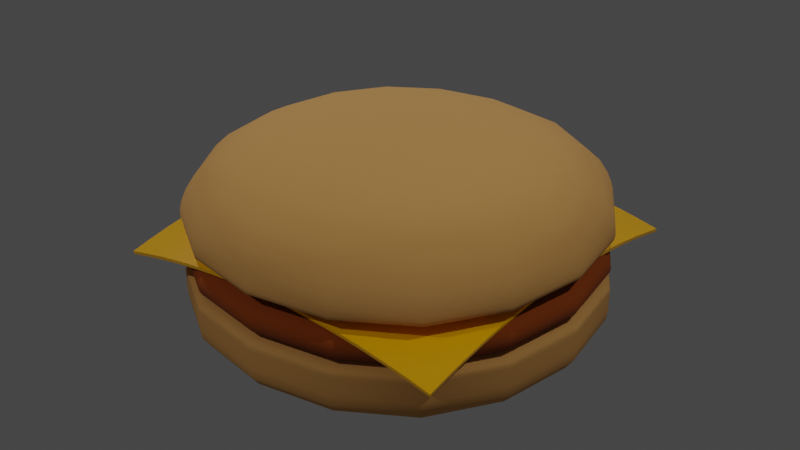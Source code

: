 # Source: hamburger.blend  (saved by Blender 3.6.11; exported with 4.5.12 LTS)
import bpy
from mathutils import Matrix  # noqa: F401  (used for matrix-valued properties, if any)

bpy.ops.wm.read_factory_settings(use_empty=True)
scene = bpy.context.scene
scene.name = 'Scene'

# ---- collections
col_collection = bpy.data.collections.new('Collection'); scene.collection.children.link(col_collection)

# ---- materials (node trees are filled in below, after node groups)
mat_bun = bpy.data.materials.new('bun')
mat_bun.alpha_threshold = 0.0
mat_bun.use_transparent_shadow = False
mat_bun.roughness = 0.5
mat_bun.line_color = (0.0, 0.0, 0.0, 1.0)
mat_meat = bpy.data.materials.new('meat')
mat_meat.use_transparent_shadow = False
mat_cheese = bpy.data.materials.new('cheese')
mat_cheese.use_transparent_shadow = False

# ---- node groups
ng_auto_smooth = bpy.data.node_groups.new('Auto Smooth', 'GeometryNodeTree')
_s = ng_auto_smooth.interface.new_socket(name='Geometry', in_out='OUTPUT', socket_type='NodeSocketGeometry')
_s = ng_auto_smooth.interface.new_socket(name='Geometry', in_out='INPUT', socket_type='NodeSocketGeometry')
_s = ng_auto_smooth.interface.new_socket(name='Angle', in_out='INPUT', socket_type='NodeSocketFloat')
_s.subtype = 'ANGLE'
_s.min_value = 0.0
_s.max_value = 3.142
ng_auto_smooth.is_modifier = True
_N = ng_auto_smooth.nodes; _L = ng_auto_smooth.links
n0 = _N.new('NodeGroupOutput'); n0.name = 'Group Output'; n0.location = (480, -100)
n1 = _N.new('NodeGroupInput'); n1.name = 'Group Input'; n1.location = (-420, -300)
n2 = _N.new('NodeGroupInput'); n2.name = 'Group Input.001'; n2.location = (-60, -100)
n3 = _N.new('GeometryNodeSetShadeSmooth'); n3.name = 'Set Shade Smooth'; n3.location = (120, -100)
n3.domain = 'EDGE'
n4 = _N.new('GeometryNodeSetShadeSmooth'); n4.name = 'Set Shade Smooth.001'; n4.location = (300, -100)
n5 = _N.new('GeometryNodeInputMeshEdgeAngle'); n5.name = 'Edge Angle'; n5.location = (-420, -220)
n6 = _N.new('GeometryNodeInputEdgeSmooth'); n6.name = 'Is Edge Smooth'; n6.location = (-60, -160)
n7 = _N.new('GeometryNodeInputShadeSmooth'); n7.name = 'Is Face Smooth'; n7.location = (-240, -340)
n8 = _N.new('FunctionNodeBooleanMath'); n8.name = 'Boolean Math'; n8.location = (-60, -220)
n9 = _N.new('FunctionNodeCompare'); n9.name = 'Compare'; n9.location = (-240, -180)
n9.operation = 'LESS_EQUAL'
_L.new(n5.outputs[0], n9.inputs[0])
_L.new(n4.outputs[0], n0.inputs[0])
_L.new(n1.outputs[1], n9.inputs[1])
_L.new(n9.outputs[0], n8.inputs[0])
_L.new(n7.outputs[0], n8.inputs[1])
_L.new(n2.outputs[0], n3.inputs[0])
_L.new(n6.outputs[0], n3.inputs[1])
_L.new(n3.outputs[0], n4.inputs[0])
_L.new(n8.outputs[0], n3.inputs[2])
n0.is_active_output = True

# ---- material node trees
mat_bun.use_nodes = True; mat_bun.node_tree.nodes.clear()
_N = mat_bun.node_tree.nodes; _L = mat_bun.node_tree.links
n0 = _N.new('ShaderNodeOutputMaterial'); n0.name = 'Material Output'; n0.location = (300, 300)
n1 = _N.new('ShaderNodeBsdfPrincipled'); n1.name = 'Principled BSDF'; n1.location = (10, 300)
n1.distribution = 'GGX'
n1.subsurface_method = 'RANDOM_WALK_SKIN'
n1.inputs[0].default_value = (0.6738, 0.3393, 0.09813, 1.0)
n1.inputs[2].default_value = 1.0
n1.inputs[3].default_value = 1.45
n1.inputs[27].default_value = (0.0, 0.0, 0.0, 1.0)
n1.inputs[28].default_value = 1.0
_L.new(n1.outputs[0], n0.inputs[0])
n0.is_active_output = True
mat_meat.use_nodes = True; mat_meat.node_tree.nodes.clear()
_N = mat_meat.node_tree.nodes; _L = mat_meat.node_tree.links
n0 = _N.new('ShaderNodeBsdfPrincipled'); n0.name = 'Principled BSDF'; n0.location = (10, 300)
n0.distribution = 'GGX'
n0.subsurface_method = 'RANDOM_WALK_SKIN'
n0.inputs[0].default_value = (0.2668, 0.05157, 0.0, 1.0)
n0.inputs[2].default_value = 1.0
n0.inputs[3].default_value = 1.45
n0.inputs[27].default_value = (0.0, 0.0, 0.0, 1.0)
n0.inputs[28].default_value = 1.0
n1 = _N.new('ShaderNodeOutputMaterial'); n1.name = 'Material Output'; n1.location = (300, 300)
_L.new(n0.outputs[0], n1.inputs[0])
n1.is_active_output = True
mat_cheese.use_nodes = True; mat_cheese.node_tree.nodes.clear()
_N = mat_cheese.node_tree.nodes; _L = mat_cheese.node_tree.links
n0 = _N.new('ShaderNodeBsdfPrincipled'); n0.name = 'Principled BSDF'; n0.location = (10, 300)
n0.distribution = 'GGX'
n0.subsurface_method = 'RANDOM_WALK_SKIN'
n0.inputs[0].default_value = (1.0, 0.4824, 0.0, 1.0)
n0.inputs[2].default_value = 0.2593
n0.inputs[3].default_value = 1.45
n0.inputs[27].default_value = (0.0, 0.0, 0.0, 1.0)
n0.inputs[28].default_value = 1.0
n1 = _N.new('ShaderNodeOutputMaterial'); n1.name = 'Material Output'; n1.location = (300, 300)
_L.new(n0.outputs[0], n1.inputs[0])
n1.is_active_output = True

# ---- world
world_world = bpy.data.worlds.new('World'); scene.world = world_world
world_world.use_nodes = True; world_world.node_tree.nodes.clear()
_N = world_world.node_tree.nodes; _L = world_world.node_tree.links
n0 = _N.new('ShaderNodeOutputWorld'); n0.name = 'World Output'; n0.location = (300, 300)
n1 = _N.new('ShaderNodeBackground'); n1.name = 'Background'; n1.location = (10, 300)
n1.inputs[0].default_value = (0.05088, 0.05088, 0.05088, 1.0)
_L.new(n1.outputs[0], n0.inputs[0])
n0.is_active_output = True
world_world.color = (0.05088, 0.05088, 0.05088)
world_world.use_sun_shadow = False
world_world.sun_shadow_jitter_overblur = 0.0

# ---- lights
light_point_004 = bpy.data.lights.new('Point.004', 'POINT')
light_point_004.transmission_factor = 0.0
light_point_004.energy = 2000.0
light_point_004.shadow_maximum_resolution = 0.006
light_point_004.use_absolute_resolution = True
light_point_005 = bpy.data.lights.new('Point.005', 'POINT')
light_point_005.transmission_factor = 0.0
light_point_005.energy = 2000.0
light_point_005.shadow_maximum_resolution = 0.006
light_point_005.use_absolute_resolution = True
light_point_006 = bpy.data.lights.new('Point.006', 'POINT')
light_point_006.transmission_factor = 0.0
light_point_006.energy = 2000.0
light_point_006.shadow_maximum_resolution = 0.006
light_point_006.use_absolute_resolution = True
light_point_007 = bpy.data.lights.new('Point.007', 'POINT')
light_point_007.transmission_factor = 0.0
light_point_007.energy = 2000.0
light_point_007.shadow_maximum_resolution = 0.006
light_point_007.use_absolute_resolution = True

# ---- meshes
me_cube_006 = bpy.data.meshes.new('Cube.006')
me_cube_006.from_pydata([(-5.0, -5.0, 0.1084), (-5.0, -5.0, 1.91), (-5.0, 5.0, 0.1084), (-5.0, 5.0, 1.91), (5.0, -5.0, 0.1084), (5.0, -5.0, 1.91), (5.0, 5.0, 0.1084), (5.0, 5.0, 1.91), (-5.0, -5.0, 1.749), (-5.0, 5.0, 1.749), (5.0, 5.0, 1.749), (5.0, -5.0, 1.749), (-5.0, 5.0, 1.358), (5.0, 5.0, 1.358), (5.0, -5.0, 1.358), (-5.0, -5.0, 1.358)], [], [(8, 1, 3, 9), (9, 3, 7, 10), (10, 7, 5, 11), (11, 5, 1, 8), (2, 6, 4, 0), (7, 3, 1, 5), (14, 11, 8, 15), (13, 10, 11, 14), (12, 9, 10, 13), (15, 8, 9, 12), (0, 15, 12, 2), (2, 12, 13, 6), (6, 13, 14, 4), (4, 14, 15, 0)])
me_cube_006.polygons.foreach_set('use_smooth', [True] * 14)
_uv = me_cube_006.uv_layers.new(name='UVMap')
_uv.uv.foreach_set('vector', [0.5769, 0.0, 0.625, 0.0, 0.625, 0.25, 0.5769, 0.25, 0.5769, 0.25, 0.625, 0.25, 0.625, 0.5, 0.5769, 0.5, 0.5769, 0.5, 0.625, 0.5, 0.625, 0.75, 0.5769, 0.75, 0.5769, 0.75, 0.625, 0.75, 0.625, 1.0, 0.5769, 1.0, 0.125, 0.5, 0.375, 0.5, 0.375, 0.75, 0.125, 0.75, 0.625, 0.5, 0.875, 0.5, 0.875, 0.75, 0.625, 0.75, 0.5288, 0.75, 0.5769, 0.75, 0.5769, 1.0, 0.5288, 1.0, 0.5288, 0.5, 0.5769, 0.5, 0.5769, 0.75, 0.5288, 0.75, 0.5288, 0.25, 0.5769, 0.25, 0.5769, 0.5, 0.5288, 0.5, 0.5288, 0.0, 0.5769, 0.0, 0.5769, 0.25, 0.5288, 0.25, 0.375, 0.0, 0.5288, 0.0, 0.5288, 0.25, 0.375, 0.25, 0.375, 0.25, 0.5288, 0.25, 0.5288, 0.5, 0.375, 0.5, 0.375, 0.5, 0.5288, 0.5, 0.5288, 0.75, 0.375, 0.75, 0.375, 0.75, 0.5288, 0.75, 0.5288, 1.0, 0.375, 1.0])
me_cube_006.materials.append(mat_bun)
me_cube_006.update()
me_cube_008 = bpy.data.meshes.new('Cube.008')
me_cube_008.from_pydata([(-3.824, -3.824, -0.5019), (-5.0, -5.0, 1.91), (-3.824, 3.824, -0.5019), (-5.0, 5.0, 1.91), (3.824, -3.824, -0.5019), (5.0, -5.0, 1.91), (3.824, 3.824, -0.5019), (5.0, 5.0, 1.91), (-5.0, -5.0, 1.574), (-5.0, 5.0, 1.574), (5.0, 5.0, 1.574), (5.0, -5.0, 1.574), (-5.0, 5.0, 1.034), (5.0, 5.0, 1.034), (5.0, -5.0, 1.034), (-5.0, -5.0, 1.034)], [], [(8, 1, 3, 9), (9, 3, 7, 10), (10, 7, 5, 11), (11, 5, 1, 8), (2, 6, 4, 0), (7, 3, 1, 5), (14, 11, 8, 15), (13, 10, 11, 14), (12, 9, 10, 13), (15, 8, 9, 12), (0, 15, 12, 2), (2, 12, 13, 6), (6, 13, 14, 4), (4, 14, 15, 0)])
me_cube_008.polygons.foreach_set('use_smooth', [True] * 14)
_uv = me_cube_008.uv_layers.new(name='UVMap')
_uv.uv.foreach_set('vector', [0.5769, 0.0, 0.625, 0.0, 0.625, 0.25, 0.5769, 0.25, 0.5769, 0.25, 0.625, 0.25, 0.625, 0.5, 0.5769, 0.5, 0.5769, 0.5, 0.625, 0.5, 0.625, 0.75, 0.5769, 0.75, 0.5769, 0.75, 0.625, 0.75, 0.625, 1.0, 0.5769, 1.0, 0.125, 0.5, 0.375, 0.5, 0.375, 0.75, 0.125, 0.75, 0.625, 0.5, 0.875, 0.5, 0.875, 0.75, 0.625, 0.75, 0.5288, 0.75, 0.5769, 0.75, 0.5769, 1.0, 0.5288, 1.0, 0.5288, 0.5, 0.5769, 0.5, 0.5769, 0.75, 0.5288, 0.75, 0.5288, 0.25, 0.5769, 0.25, 0.5769, 0.5, 0.5288, 0.5, 0.5288, 0.0, 0.5769, 0.0, 0.5769, 0.25, 0.5288, 0.25, 0.375, 0.0, 0.5288, 0.0, 0.5288, 0.25, 0.375, 0.25, 0.375, 0.25, 0.5288, 0.25, 0.5288, 0.5, 0.375, 0.5, 0.375, 0.5, 0.5288, 0.5, 0.5288, 0.75, 0.375, 0.75, 0.375, 0.75, 0.5288, 0.75, 0.5288, 1.0, 0.375, 1.0])
me_cube_008.materials.append(mat_bun)
me_cube_008.update()
me_cube_010 = bpy.data.meshes.new('Cube.010')
me_cube_010.from_pydata([(-4.381, -4.381, 0.447), (-4.381, -4.381, 1.47), (-4.381, 4.381, 0.447), (-4.381, 4.381, 1.47), (4.381, -4.381, 0.447), (4.381, -4.381, 1.47), (4.381, 4.381, 0.447), (4.381, 4.381, 1.47), (-5.0, -5.0, 1.228), (-5.0, 5.0, 1.228), (5.0, 5.0, 1.228), (5.0, -5.0, 1.228), (-5.0, 5.0, 0.8232), (5.0, 5.0, 0.8232), (5.0, -5.0, 0.8232), (-5.0, -5.0, 0.8232)], [], [(8, 1, 3, 9), (9, 3, 7, 10), (10, 7, 5, 11), (11, 5, 1, 8), (2, 6, 4, 0), (7, 3, 1, 5), (14, 11, 8, 15), (13, 10, 11, 14), (12, 9, 10, 13), (15, 8, 9, 12), (0, 15, 12, 2), (2, 12, 13, 6), (6, 13, 14, 4), (4, 14, 15, 0)])
me_cube_010.polygons.foreach_set('use_smooth', [True] * 14)
_uv = me_cube_010.uv_layers.new(name='UVMap')
_uv.uv.foreach_set('vector', [0.5769, 0.0, 0.625, 0.0, 0.625, 0.25, 0.5769, 0.25, 0.5769, 0.25, 0.625, 0.25, 0.625, 0.5, 0.5769, 0.5, 0.5769, 0.5, 0.625, 0.5, 0.625, 0.75, 0.5769, 0.75, 0.5769, 0.75, 0.625, 0.75, 0.625, 1.0, 0.5769, 1.0, 0.125, 0.5, 0.375, 0.5, 0.375, 0.75, 0.125, 0.75, 0.625, 0.5, 0.875, 0.5, 0.875, 0.75, 0.625, 0.75, 0.5288, 0.75, 0.5769, 0.75, 0.5769, 1.0, 0.5288, 1.0, 0.5288, 0.5, 0.5769, 0.5, 0.5769, 0.75, 0.5288, 0.75, 0.5288, 0.25, 0.5769, 0.25, 0.5769, 0.5, 0.5288, 0.5, 0.5288, 0.0, 0.5769, 0.0, 0.5769, 0.25, 0.5288, 0.25, 0.375, 0.0, 0.5288, 0.0, 0.5288, 0.25, 0.375, 0.25, 0.375, 0.25, 0.5288, 0.25, 0.5288, 0.5, 0.375, 0.5, 0.375, 0.5, 0.5288, 0.5, 0.5288, 0.75, 0.375, 0.75, 0.375, 0.75, 0.5288, 0.75, 0.5288, 1.0, 0.375, 1.0])
me_cube_010.materials.append(mat_meat)
me_cube_010.update()
me_plane = bpy.data.meshes.new('Plane')
me_plane.from_pydata([(-4.095, -4.095, -0.8121), (4.095, -4.095, -0.8121), (-4.095, 4.095, -0.8121), (4.095, 4.095, -0.8121), (-4.095, 3.583, -0.6977), (-4.095, 3.071, -0.5981), (-4.095, 2.559, -0.5136), (-4.095, 2.047, -0.4439), (-4.095, 1.536, -0.3892), (-4.095, 1.024, -0.3495), (-4.095, 0.5119, -0.3247), (-4.095, -1.192e-07, -0.3148), (-4.095, -0.5119, -0.3247), (-4.095, -1.024, -0.3495), (-4.095, -1.536, -0.3892), (-4.095, -2.047, -0.4439), (-4.095, -2.559, -0.5136), (-4.095, -3.071, -0.5981), (-4.095, -3.583, -0.6977), (-3.583, -4.095, -0.6977), (-3.071, -4.095, -0.5981), (-2.559, -4.095, -0.5136), (-2.047, -4.095, -0.4439), (-1.536, -4.095, -0.3892), (-1.024, -4.095, -0.3495), (-0.5119, -4.095, -0.3247), (1.192e-07, -4.095, -0.3148), (0.5119, -4.095, -0.3247), (1.024, -4.095, -0.3495), (1.536, -4.095, -0.3892), (2.047, -4.095, -0.4439), (2.559, -4.095, -0.5136), (3.071, -4.095, -0.5981), (3.583, -4.095, -0.6977), (4.095, -3.583, -0.6977), (4.095, -3.071, -0.5981), (4.095, -2.559, -0.5136), (4.095, -2.047, -0.4439), (4.095, -1.536, -0.3892), (4.095, -1.024, -0.3495), (4.095, -0.5119, -0.3247), (4.095, 1.192e-07, -0.3148), (4.095, 0.5119, -0.3247), (4.095, 1.024, -0.3495), (4.095, 1.536, -0.3892), (4.095, 2.047, -0.4439), (4.095, 2.559, -0.5136), (4.095, 3.071, -0.5981), (4.095, 3.583, -0.6977), (3.583, 4.095, -0.6977), (3.071, 4.095, -0.5981), (2.559, 4.095, -0.5136), (2.047, 4.095, -0.4439), (1.536, 4.095, -0.3892), (1.024, 4.095, -0.3495), (0.5119, 4.095, -0.3247), (-1.192e-07, 4.095, -0.3148), (-0.5119, 4.095, -0.3247), (-1.024, 4.095, -0.3495), (-1.536, 4.095, -0.3892), (-2.047, 4.095, -0.4439), (-2.559, 4.095, -0.5136), (-3.071, 4.095, -0.5981), (-3.583, 4.095, -0.6977), (-3.583, -3.583, -0.5815), (-3.583, -3.071, -0.5041), (-3.583, -2.559, -0.4286), (-3.583, -2.047, -0.3639), (-3.583, -1.536, -0.3122), (-3.583, -1.024, -0.2744), (-3.583, -0.5119, -0.2511), (-3.583, 1.192e-07, -0.2423), (-3.583, 0.5119, -0.2511), (-3.583, 1.024, -0.2744), (-3.583, 1.536, -0.3122), (-3.583, 2.047, -0.3639), (-3.583, 2.559, -0.4286), (-3.583, 3.071, -0.5041), (-3.583, 3.583, -0.5815), (-3.071, -3.583, -0.5041), (-3.071, -3.071, -0.3907), (-3.071, -2.559, -0.3336), (-3.071, -2.047, -0.2805), (-3.071, -1.536, -0.2366), (-3.071, -1.024, -0.2043), (-3.071, -0.5119, -0.185), (-3.071, 1.192e-07, -0.1793), (-3.071, 0.5119, -0.185), (-3.071, 1.024, -0.2043), (-3.071, 1.536, -0.2366), (-3.071, 2.047, -0.2805), (-3.071, 2.559, -0.3336), (-3.071, 3.071, -0.3907), (-3.071, 3.583, -0.5041), (-2.559, -3.583, -0.4286), (-2.559, -3.071, -0.3336), (-2.559, -2.559, -0.2396), (-2.559, -2.047, -0.1998), (-2.559, -1.536, -0.166), (-2.559, -1.024, -0.1413), (-2.559, -0.5119, -0.128), (-2.559, 1.192e-07, -0.1258), (-2.559, 0.5119, -0.128), (-2.559, 1.024, -0.1413), (-2.559, 1.536, -0.166), (-2.559, 2.047, -0.1998), (-2.559, 2.559, -0.2396), (-2.559, 3.071, -0.3336), (-2.559, 3.583, -0.4286), (-2.047, -3.583, -0.3639), (-2.047, -3.071, -0.2805), (-2.047, -2.559, -0.1998), (-2.047, -2.047, -0.1279), (-2.047, -1.536, -0.1044), (-2.047, -1.024, -0.08831), (-2.047, -0.5119, -0.08183), (-2.047, 1.192e-07, -0.08177), (-2.047, 0.5119, -0.08183), (-2.047, 1.024, -0.08831), (-2.047, 1.536, -0.1044), (-2.047, 2.047, -0.1279), (-2.047, 2.559, -0.1998), (-2.047, 3.071, -0.2805), (-2.047, 3.583, -0.3639), (-1.536, -3.583, -0.3122), (-1.536, -3.071, -0.2366), (-1.536, -2.559, -0.166), (-1.536, -2.047, -0.1044), (-1.536, -1.536, -0.05575), (-1.536, -1.024, -0.04802), (-1.536, -0.5119, -0.04719), (-1.536, 1.192e-07, -0.04719), (-1.536, 0.5119, -0.04719), (-1.536, 1.024, -0.04802), (-1.536, 1.536, -0.05575), (-1.536, 2.047, -0.1044), (-1.536, 2.559, -0.166), (-1.536, 3.071, -0.2366), (-1.536, 3.583, -0.3122), (-1.024, -3.583, -0.2744), (-1.024, -3.071, -0.2043), (-1.024, -2.559, -0.1413), (-1.024, -2.047, -0.08831), (-1.024, -1.536, -0.04802), (-1.024, -1.024, -0.02205), (-1.024, -0.5119, -0.02205), (-1.024, 1.192e-07, -0.02205), (-1.024, 0.5119, -0.02205), (-1.024, 1.024, -0.02205), (-1.024, 1.536, -0.04802), (-1.024, 2.047, -0.08831), (-1.024, 2.559, -0.1413), (-1.024, 3.071, -0.2043), (-1.024, 3.583, -0.2744), (-0.5119, -3.583, -0.2511), (-0.5119, -3.071, -0.185), (-0.5119, -2.559, -0.128), (-0.5119, -2.047, -0.08183), (-0.5119, -1.536, -0.04719), (-0.5119, -1.024, -0.02205), (-0.5119, -0.5119, -0.006364), (-0.5119, 1.192e-07, -0.006364), (-0.5119, 0.5119, -0.006364), (-0.5119, 1.024, -0.02205), (-0.5119, 1.536, -0.04719), (-0.5119, 2.047, -0.08183), (-0.5119, 2.559, -0.128), (-0.5119, 3.071, -0.185), (-0.5119, 3.583, -0.2511), (1.043e-07, -3.583, -0.2423), (8.941e-08, -3.071, -0.1793), (7.451e-08, -2.559, -0.1258), (5.96e-08, -2.047, -0.08177), (4.47e-08, -1.536, -0.04719), (2.98e-08, -1.024, -0.02205), (1.49e-08, -0.5119, -0.006364), (0.0, 1.192e-07, -0.000122), (-1.49e-08, 0.5119, -0.006364), (-2.98e-08, 1.024, -0.02205), (-4.47e-08, 1.536, -0.04719), (-5.96e-08, 2.047, -0.08177), (-7.451e-08, 2.559, -0.1258), (-8.941e-08, 3.071, -0.1793), (-1.043e-07, 3.583, -0.2423), (0.5119, -3.583, -0.2511), (0.5119, -3.071, -0.185), (0.5119, -2.559, -0.128), (0.5119, -2.047, -0.08183), (0.5119, -1.536, -0.04719), (0.5119, -1.024, -0.02205), (0.5119, -0.5119, -0.006364), (0.5119, 1.192e-07, -0.006364), (0.5119, 0.5119, -0.006364), (0.5119, 1.024, -0.02205), (0.5119, 1.536, -0.04719), (0.5119, 2.047, -0.08183), (0.5119, 2.559, -0.128), (0.5119, 3.071, -0.185), (0.5119, 3.583, -0.2511), (1.024, -3.583, -0.2744), (1.024, -3.071, -0.2043), (1.024, -2.559, -0.1413), (1.024, -2.047, -0.08831), (1.024, -1.536, -0.04802), (1.024, -1.024, -0.02205), (1.024, -0.5119, -0.02205), (1.024, 1.192e-07, -0.02205), (1.024, 0.5119, -0.02205), (1.024, 1.024, -0.02205), (1.024, 1.536, -0.04802), (1.024, 2.047, -0.08831), (1.024, 2.559, -0.1413), (1.024, 3.071, -0.2043), (1.024, 3.583, -0.2744), (1.536, -3.583, -0.3122), (1.536, -3.071, -0.2366), (1.536, -2.559, -0.166), (1.536, -2.047, -0.1044), (1.536, -1.536, -0.05575), (1.536, -1.024, -0.04802), (1.536, -0.5119, -0.04719), (1.536, 1.192e-07, -0.04719), (1.536, 0.5119, -0.04719), (1.536, 1.024, -0.04802), (1.536, 1.536, -0.05575), (1.536, 2.047, -0.1044), (1.536, 2.559, -0.166), (1.536, 3.071, -0.2366), (1.536, 3.583, -0.3122), (2.047, -3.583, -0.3639), (2.047, -3.071, -0.2805), (2.047, -2.559, -0.1998), (2.047, -2.047, -0.1279), (2.047, -1.536, -0.1044), (2.047, -1.024, -0.08831), (2.047, -0.5119, -0.08183), (2.047, 1.192e-07, -0.08177), (2.047, 0.5119, -0.08183), (2.047, 1.024, -0.08831), (2.047, 1.536, -0.1044), (2.047, 2.047, -0.1279), (2.047, 2.559, -0.1998), (2.047, 3.071, -0.2805), (2.047, 3.583, -0.3639), (2.559, -3.583, -0.4286), (2.559, -3.071, -0.3336), (2.559, -2.559, -0.2396), (2.559, -2.047, -0.1998), (2.559, -1.536, -0.166), (2.559, -1.024, -0.1413), (2.559, -0.5119, -0.128), (2.559, 1.192e-07, -0.1258), (2.559, 0.5119, -0.128), (2.559, 1.024, -0.1413), (2.559, 1.536, -0.166), (2.559, 2.047, -0.1998), (2.559, 2.559, -0.2396), (2.559, 3.071, -0.3336), (2.559, 3.583, -0.4286), (3.071, -3.583, -0.5041), (3.071, -3.071, -0.3907), (3.071, -2.559, -0.3336), (3.071, -2.047, -0.2805), (3.071, -1.536, -0.2366), (3.071, -1.024, -0.2043), (3.071, -0.5119, -0.185), (3.071, 1.192e-07, -0.1793), (3.071, 0.5119, -0.185), (3.071, 1.024, -0.2043), (3.071, 1.536, -0.2366), (3.071, 2.047, -0.2805), (3.071, 2.559, -0.3336), (3.071, 3.071, -0.3907), (3.071, 3.583, -0.5041), (3.583, -3.583, -0.5815), (3.583, -3.071, -0.5041), (3.583, -2.559, -0.4286), (3.583, -2.047, -0.3639), (3.583, -1.536, -0.3122), (3.583, -1.024, -0.2744), (3.583, -0.5119, -0.2511), (3.583, 1.192e-07, -0.2423), (3.583, 0.5119, -0.2511), (3.583, 1.024, -0.2744), (3.583, 1.536, -0.3122), (3.583, 2.047, -0.3639), (3.583, 2.559, -0.4286), (3.583, 3.071, -0.5041), (3.583, 3.583, -0.5815)], [], [(288, 48, 3, 49), (4, 78, 63, 2), (78, 93, 62, 63), (93, 108, 61, 62), (108, 123, 60, 61), (123, 138, 59, 60), (138, 153, 58, 59), (153, 168, 57, 58), (168, 183, 56, 57), (183, 198, 55, 56), (198, 213, 54, 55), (213, 228, 53, 54), (228, 243, 52, 53), (243, 258, 51, 52), (258, 273, 50, 51), (273, 288, 49, 50), (0, 19, 64, 18), (18, 64, 65, 17), (17, 65, 66, 16), (16, 66, 67, 15), (15, 67, 68, 14), (14, 68, 69, 13), (13, 69, 70, 12), (12, 70, 71, 11), (11, 71, 72, 10), (10, 72, 73, 9), (9, 73, 74, 8), (8, 74, 75, 7), (7, 75, 76, 6), (6, 76, 77, 5), (5, 77, 78, 4), (19, 20, 79, 64), (64, 79, 80, 65), (65, 80, 81, 66), (66, 81, 82, 67), (67, 82, 83, 68), (68, 83, 84, 69), (69, 84, 85, 70), (70, 85, 86, 71), (71, 86, 87, 72), (72, 87, 88, 73), (73, 88, 89, 74), (74, 89, 90, 75), (75, 90, 91, 76), (76, 91, 92, 77), (77, 92, 93, 78), (20, 21, 94, 79), (79, 94, 95, 80), (80, 95, 96, 81), (81, 96, 97, 82), (82, 97, 98, 83), (83, 98, 99, 84), (84, 99, 100, 85), (85, 100, 101, 86), (86, 101, 102, 87), (87, 102, 103, 88), (88, 103, 104, 89), (89, 104, 105, 90), (90, 105, 106, 91), (91, 106, 107, 92), (92, 107, 108, 93), (21, 22, 109, 94), (94, 109, 110, 95), (95, 110, 111, 96), (96, 111, 112, 97), (97, 112, 113, 98), (98, 113, 114, 99), (99, 114, 115, 100), (100, 115, 116, 101), (101, 116, 117, 102), (102, 117, 118, 103), (103, 118, 119, 104), (104, 119, 120, 105), (105, 120, 121, 106), (106, 121, 122, 107), (107, 122, 123, 108), (22, 23, 124, 109), (109, 124, 125, 110), (110, 125, 126, 111), (111, 126, 127, 112), (112, 127, 128, 113), (113, 128, 129, 114), (114, 129, 130, 115), (115, 130, 131, 116), (116, 131, 132, 117), (117, 132, 133, 118), (118, 133, 134, 119), (119, 134, 135, 120), (120, 135, 136, 121), (121, 136, 137, 122), (122, 137, 138, 123), (23, 24, 139, 124), (124, 139, 140, 125), (125, 140, 141, 126), (126, 141, 142, 127), (127, 142, 143, 128), (128, 143, 144, 129), (129, 144, 145, 130), (130, 145, 146, 131), (131, 146, 147, 132), (132, 147, 148, 133), (133, 148, 149, 134), (134, 149, 150, 135), (135, 150, 151, 136), (136, 151, 152, 137), (137, 152, 153, 138), (24, 25, 154, 139), (139, 154, 155, 140), (140, 155, 156, 141), (141, 156, 157, 142), (142, 157, 158, 143), (143, 158, 159, 144), (144, 159, 160, 145), (145, 160, 161, 146), (146, 161, 162, 147), (147, 162, 163, 148), (148, 163, 164, 149), (149, 164, 165, 150), (150, 165, 166, 151), (151, 166, 167, 152), (152, 167, 168, 153), (25, 26, 169, 154), (154, 169, 170, 155), (155, 170, 171, 156), (156, 171, 172, 157), (157, 172, 173, 158), (158, 173, 174, 159), (159, 174, 175, 160), (160, 175, 176, 161), (161, 176, 177, 162), (162, 177, 178, 163), (163, 178, 179, 164), (164, 179, 180, 165), (165, 180, 181, 166), (166, 181, 182, 167), (167, 182, 183, 168), (26, 27, 184, 169), (169, 184, 185, 170), (170, 185, 186, 171), (171, 186, 187, 172), (172, 187, 188, 173), (173, 188, 189, 174), (174, 189, 190, 175), (175, 190, 191, 176), (176, 191, 192, 177), (177, 192, 193, 178), (178, 193, 194, 179), (179, 194, 195, 180), (180, 195, 196, 181), (181, 196, 197, 182), (182, 197, 198, 183), (27, 28, 199, 184), (184, 199, 200, 185), (185, 200, 201, 186), (186, 201, 202, 187), (187, 202, 203, 188), (188, 203, 204, 189), (189, 204, 205, 190), (190, 205, 206, 191), (191, 206, 207, 192), (192, 207, 208, 193), (193, 208, 209, 194), (194, 209, 210, 195), (195, 210, 211, 196), (196, 211, 212, 197), (197, 212, 213, 198), (28, 29, 214, 199), (199, 214, 215, 200), (200, 215, 216, 201), (201, 216, 217, 202), (202, 217, 218, 203), (203, 218, 219, 204), (204, 219, 220, 205), (205, 220, 221, 206), (206, 221, 222, 207), (207, 222, 223, 208), (208, 223, 224, 209), (209, 224, 225, 210), (210, 225, 226, 211), (211, 226, 227, 212), (212, 227, 228, 213), (29, 30, 229, 214), (214, 229, 230, 215), (215, 230, 231, 216), (216, 231, 232, 217), (217, 232, 233, 218), (218, 233, 234, 219), (219, 234, 235, 220), (220, 235, 236, 221), (221, 236, 237, 222), (222, 237, 238, 223), (223, 238, 239, 224), (224, 239, 240, 225), (225, 240, 241, 226), (226, 241, 242, 227), (227, 242, 243, 228), (30, 31, 244, 229), (229, 244, 245, 230), (230, 245, 246, 231), (231, 246, 247, 232), (232, 247, 248, 233), (233, 248, 249, 234), (234, 249, 250, 235), (235, 250, 251, 236), (236, 251, 252, 237), (237, 252, 253, 238), (238, 253, 254, 239), (239, 254, 255, 240), (240, 255, 256, 241), (241, 256, 257, 242), (242, 257, 258, 243), (31, 32, 259, 244), (244, 259, 260, 245), (245, 260, 261, 246), (246, 261, 262, 247), (247, 262, 263, 248), (248, 263, 264, 249), (249, 264, 265, 250), (250, 265, 266, 251), (251, 266, 267, 252), (252, 267, 268, 253), (253, 268, 269, 254), (254, 269, 270, 255), (255, 270, 271, 256), (256, 271, 272, 257), (257, 272, 273, 258), (32, 33, 274, 259), (259, 274, 275, 260), (260, 275, 276, 261), (261, 276, 277, 262), (262, 277, 278, 263), (263, 278, 279, 264), (264, 279, 280, 265), (265, 280, 281, 266), (266, 281, 282, 267), (267, 282, 283, 268), (268, 283, 284, 269), (269, 284, 285, 270), (270, 285, 286, 271), (271, 286, 287, 272), (272, 287, 288, 273), (33, 1, 34, 274), (274, 34, 35, 275), (275, 35, 36, 276), (276, 36, 37, 277), (277, 37, 38, 278), (278, 38, 39, 279), (279, 39, 40, 280), (280, 40, 41, 281), (281, 41, 42, 282), (282, 42, 43, 283), (283, 43, 44, 284), (284, 44, 45, 285), (285, 45, 46, 286), (286, 46, 47, 287), (287, 47, 48, 288)])
me_plane.polygons.foreach_set('use_smooth', [True] * 256)
_uv = me_plane.uv_layers.new(name='UVMap')
_uv.uv.foreach_set('vector', [0.9375, 0.9375, 1.0, 0.9375, 1.0, 1.0, 0.9375, 1.0, 0.0, 0.9375, 0.0625, 0.9375, 0.0625, 1.0, 0.0, 1.0, 0.0625, 0.9375, 0.125, 0.9375, 0.125, 1.0, 0.0625, 1.0, 0.125, 0.9375, 0.1875, 0.9375, 0.1875, 1.0, 0.125, 1.0, 0.1875, 0.9375, 0.25, 0.9375, 0.25, 1.0, 0.1875, 1.0, 0.25, 0.9375, 0.3125, 0.9375, 0.3125, 1.0, 0.25, 1.0, 0.3125, 0.9375, 0.375, 0.9375, 0.375, 1.0, 0.3125, 1.0, 0.375, 0.9375, 0.4375, 0.9375, 0.4375, 1.0, 0.375, 1.0, 0.4375, 0.9375, 0.5, 0.9375, 0.5, 1.0, 0.4375, 1.0, 0.5, 0.9375, 0.5625, 0.9375, 0.5625, 1.0, 0.5, 1.0, 0.5625, 0.9375, 0.625, 0.9375, 0.625, 1.0, 0.5625, 1.0, 0.625, 0.9375, 0.6875, 0.9375, 0.6875, 1.0, 0.625, 1.0, 0.6875, 0.9375, 0.75, 0.9375, 0.75, 1.0, 0.6875, 1.0, 0.75, 0.9375, 0.8125, 0.9375, 0.8125, 1.0, 0.75, 1.0, 0.8125, 0.9375, 0.875, 0.9375, 0.875, 1.0, 0.8125, 1.0, 0.875, 0.9375, 0.9375, 0.9375, 0.9375, 1.0, 0.875, 1.0, 0.0, 0.0, 0.0625, 0.0, 0.0625, 0.0625, 0.0, 0.0625, 0.0, 0.0625, 0.0625, 0.0625, 0.0625, 0.125, 0.0, 0.125, 0.0, 0.125, 0.0625, 0.125, 0.0625, 0.1875, 0.0, 0.1875, 0.0, 0.1875, 0.0625, 0.1875, 0.0625, 0.25, 0.0, 0.25, 0.0, 0.25, 0.0625, 0.25, 0.0625, 0.3125, 0.0, 0.3125, 0.0, 0.3125, 0.0625, 0.3125, 0.0625, 0.375, 0.0, 0.375, 0.0, 0.375, 0.0625, 0.375, 0.0625, 0.4375, 0.0, 0.4375, 0.0, 0.4375, 0.0625, 0.4375, 0.0625, 0.5, 0.0, 0.5, 0.0, 0.5, 0.0625, 0.5, 0.0625, 0.5625, 0.0, 0.5625, 0.0, 0.5625, 0.0625, 0.5625, 0.0625, 0.625, 0.0, 0.625, 0.0, 0.625, 0.0625, 0.625, 0.0625, 0.6875, 0.0, 0.6875, 0.0, 0.6875, 0.0625, 0.6875, 0.0625, 0.75, 0.0, 0.75, 0.0, 0.75, 0.0625, 0.75, 0.0625, 0.8125, 0.0, 0.8125, 0.0, 0.8125, 0.0625, 0.8125, 0.0625, 0.875, 0.0, 0.875, 0.0, 0.875, 0.0625, 0.875, 0.0625, 0.9375, 0.0, 0.9375, 0.0625, 0.0, 0.125, 0.0, 0.125, 0.0625, 0.0625, 0.0625, 0.0625, 0.0625, 0.125, 0.0625, 0.125, 0.125, 0.0625, 0.125, 0.0625, 0.125, 0.125, 0.125, 0.125, 0.1875, 0.0625, 0.1875, 0.0625, 0.1875, 0.125, 0.1875, 0.125, 0.25, 0.0625, 0.25, 0.0625, 0.25, 0.125, 0.25, 0.125, 0.3125, 0.0625, 0.3125, 0.0625, 0.3125, 0.125, 0.3125, 0.125, 0.375, 0.0625, 0.375, 0.0625, 0.375, 0.125, 0.375, 0.125, 0.4375, 0.0625, 0.4375, 0.0625, 0.4375, 0.125, 0.4375, 0.125, 0.5, 0.0625, 0.5, 0.0625, 0.5, 0.125, 0.5, 0.125, 0.5625, 0.0625, 0.5625, 0.0625, 0.5625, 0.125, 0.5625, 0.125, 0.625, 0.0625, 0.625, 0.0625, 0.625, 0.125, 0.625, 0.125, 0.6875, 0.0625, 0.6875, 0.0625, 0.6875, 0.125, 0.6875, 0.125, 0.75, 0.0625, 0.75, 0.0625, 0.75, 0.125, 0.75, 0.125, 0.8125, 0.0625, 0.8125, 0.0625, 0.8125, 0.125, 0.8125, 0.125, 0.875, 0.0625, 0.875, 0.0625, 0.875, 0.125, 0.875, 0.125, 0.9375, 0.0625, 0.9375, 0.125, 0.0, 0.1875, 0.0, 0.1875, 0.0625, 0.125, 0.0625, 0.125, 0.0625, 0.1875, 0.0625, 0.1875, 0.125, 0.125, 0.125, 0.125, 0.125, 0.1875, 0.125, 0.1875, 0.1875, 0.125, 0.1875, 0.125, 0.1875, 0.1875, 0.1875, 0.1875, 0.25, 0.125, 0.25, 0.125, 0.25, 0.1875, 0.25, 0.1875, 0.3125, 0.125, 0.3125, 0.125, 0.3125, 0.1875, 0.3125, 0.1875, 0.375, 0.125, 0.375, 0.125, 0.375, 0.1875, 0.375, 0.1875, 0.4375, 0.125, 0.4375, 0.125, 0.4375, 0.1875, 0.4375, 0.1875, 0.5, 0.125, 0.5, 0.125, 0.5, 0.1875, 0.5, 0.1875, 0.5625, 0.125, 0.5625, 0.125, 0.5625, 0.1875, 0.5625, 0.1875, 0.625, 0.125, 0.625, 0.125, 0.625, 0.1875, 0.625, 0.1875, 0.6875, 0.125, 0.6875, 0.125, 0.6875, 0.1875, 0.6875, 0.1875, 0.75, 0.125, 0.75, 0.125, 0.75, 0.1875, 0.75, 0.1875, 0.8125, 0.125, 0.8125, 0.125, 0.8125, 0.1875, 0.8125, 0.1875, 0.875, 0.125, 0.875, 0.125, 0.875, 0.1875, 0.875, 0.1875, 0.9375, 0.125, 0.9375, 0.1875, 0.0, 0.25, 0.0, 0.25, 0.0625, 0.1875, 0.0625, 0.1875, 0.0625, 0.25, 0.0625, 0.25, 0.125, 0.1875, 0.125, 0.1875, 0.125, 0.25, 0.125, 0.25, 0.1875, 0.1875, 0.1875, 0.1875, 0.1875, 0.25, 0.1875, 0.25, 0.25, 0.1875, 0.25, 0.1875, 0.25, 0.25, 0.25, 0.25, 0.3125, 0.1875, 0.3125, 0.1875, 0.3125, 0.25, 0.3125, 0.25, 0.375, 0.1875, 0.375, 0.1875, 0.375, 0.25, 0.375, 0.25, 0.4375, 0.1875, 0.4375, 0.1875, 0.4375, 0.25, 0.4375, 0.25, 0.5, 0.1875, 0.5, 0.1875, 0.5, 0.25, 0.5, 0.25, 0.5625, 0.1875, 0.5625, 0.1875, 0.5625, 0.25, 0.5625, 0.25, 0.625, 0.1875, 0.625, 0.1875, 0.625, 0.25, 0.625, 0.25, 0.6875, 0.1875, 0.6875, 0.1875, 0.6875, 0.25, 0.6875, 0.25, 0.75, 0.1875, 0.75, 0.1875, 0.75, 0.25, 0.75, 0.25, 0.8125, 0.1875, 0.8125, 0.1875, 0.8125, 0.25, 0.8125, 0.25, 0.875, 0.1875, 0.875, 0.1875, 0.875, 0.25, 0.875, 0.25, 0.9375, 0.1875, 0.9375, 0.25, 0.0, 0.3125, 0.0, 0.3125, 0.0625, 0.25, 0.0625, 0.25, 0.0625, 0.3125, 0.0625, 0.3125, 0.125, 0.25, 0.125, 0.25, 0.125, 0.3125, 0.125, 0.3125, 0.1875, 0.25, 0.1875, 0.25, 0.1875, 0.3125, 0.1875, 0.3125, 0.25, 0.25, 0.25, 0.25, 0.25, 0.3125, 0.25, 0.3125, 0.3125, 0.25, 0.3125, 0.25, 0.3125, 0.3125, 0.3125, 0.3125, 0.375, 0.25, 0.375, 0.25, 0.375, 0.3125, 0.375, 0.3125, 0.4375, 0.25, 0.4375, 0.25, 0.4375, 0.3125, 0.4375, 0.3125, 0.5, 0.25, 0.5, 0.25, 0.5, 0.3125, 0.5, 0.3125, 0.5625, 0.25, 0.5625, 0.25, 0.5625, 0.3125, 0.5625, 0.3125, 0.625, 0.25, 0.625, 0.25, 0.625, 0.3125, 0.625, 0.3125, 0.6875, 0.25, 0.6875, 0.25, 0.6875, 0.3125, 0.6875, 0.3125, 0.75, 0.25, 0.75, 0.25, 0.75, 0.3125, 0.75, 0.3125, 0.8125, 0.25, 0.8125, 0.25, 0.8125, 0.3125, 0.8125, 0.3125, 0.875, 0.25, 0.875, 0.25, 0.875, 0.3125, 0.875, 0.3125, 0.9375, 0.25, 0.9375, 0.3125, 0.0, 0.375, 0.0, 0.375, 0.0625, 0.3125, 0.0625, 0.3125, 0.0625, 0.375, 0.0625, 0.375, 0.125, 0.3125, 0.125, 0.3125, 0.125, 0.375, 0.125, 0.375, 0.1875, 0.3125, 0.1875, 0.3125, 0.1875, 0.375, 0.1875, 0.375, 0.25, 0.3125, 0.25, 0.3125, 0.25, 0.375, 0.25, 0.375, 0.3125, 0.3125, 0.3125, 0.3125, 0.3125, 0.375, 0.3125, 0.375, 0.375, 0.3125, 0.375, 0.3125, 0.375, 0.375, 0.375, 0.375, 0.4375, 0.3125, 0.4375, 0.3125, 0.4375, 0.375, 0.4375, 0.375, 0.5, 0.3125, 0.5, 0.3125, 0.5, 0.375, 0.5, 0.375, 0.5625, 0.3125, 0.5625, 0.3125, 0.5625, 0.375, 0.5625, 0.375, 0.625, 0.3125, 0.625, 0.3125, 0.625, 0.375, 0.625, 0.375, 0.6875, 0.3125, 0.6875, 0.3125, 0.6875, 0.375, 0.6875, 0.375, 0.75, 0.3125, 0.75, 0.3125, 0.75, 0.375, 0.75, 0.375, 0.8125, 0.3125, 0.8125, 0.3125, 0.8125, 0.375, 0.8125, 0.375, 0.875, 0.3125, 0.875, 0.3125, 0.875, 0.375, 0.875, 0.375, 0.9375, 0.3125, 0.9375, 0.375, 0.0, 0.4375, 0.0, 0.4375, 0.0625, 0.375, 0.0625, 0.375, 0.0625, 0.4375, 0.0625, 0.4375, 0.125, 0.375, 0.125, 0.375, 0.125, 0.4375, 0.125, 0.4375, 0.1875, 0.375, 0.1875, 0.375, 0.1875, 0.4375, 0.1875, 0.4375, 0.25, 0.375, 0.25, 0.375, 0.25, 0.4375, 0.25, 0.4375, 0.3125, 0.375, 0.3125, 0.375, 0.3125, 0.4375, 0.3125, 0.4375, 0.375, 0.375, 0.375, 0.375, 0.375, 0.4375, 0.375, 0.4375, 0.4375, 0.375, 0.4375, 0.375, 0.4375, 0.4375, 0.4375, 0.4375, 0.5, 0.375, 0.5, 0.375, 0.5, 0.4375, 0.5, 0.4375, 0.5625, 0.375, 0.5625, 0.375, 0.5625, 0.4375, 0.5625, 0.4375, 0.625, 0.375, 0.625, 0.375, 0.625, 0.4375, 0.625, 0.4375, 0.6875, 0.375, 0.6875, 0.375, 0.6875, 0.4375, 0.6875, 0.4375, 0.75, 0.375, 0.75, 0.375, 0.75, 0.4375, 0.75, 0.4375, 0.8125, 0.375, 0.8125, 0.375, 0.8125, 0.4375, 0.8125, 0.4375, 0.875, 0.375, 0.875, 0.375, 0.875, 0.4375, 0.875, 0.4375, 0.9375, 0.375, 0.9375, 0.4375, 0.0, 0.5, 0.0, 0.5, 0.0625, 0.4375, 0.0625, 0.4375, 0.0625, 0.5, 0.0625, 0.5, 0.125, 0.4375, 0.125, 0.4375, 0.125, 0.5, 0.125, 0.5, 0.1875, 0.4375, 0.1875, 0.4375, 0.1875, 0.5, 0.1875, 0.5, 0.25, 0.4375, 0.25, 0.4375, 0.25, 0.5, 0.25, 0.5, 0.3125, 0.4375, 0.3125, 0.4375, 0.3125, 0.5, 0.3125, 0.5, 0.375, 0.4375, 0.375, 0.4375, 0.375, 0.5, 0.375, 0.5, 0.4375, 0.4375, 0.4375, 0.4375, 0.4375, 0.5, 0.4375, 0.5, 0.5, 0.4375, 0.5, 0.4375, 0.5, 0.5, 0.5, 0.5, 0.5625, 0.4375, 0.5625, 0.4375, 0.5625, 0.5, 0.5625, 0.5, 0.625, 0.4375, 0.625, 0.4375, 0.625, 0.5, 0.625, 0.5, 0.6875, 0.4375, 0.6875, 0.4375, 0.6875, 0.5, 0.6875, 0.5, 0.75, 0.4375, 0.75, 0.4375, 0.75, 0.5, 0.75, 0.5, 0.8125, 0.4375, 0.8125, 0.4375, 0.8125, 0.5, 0.8125, 0.5, 0.875, 0.4375, 0.875, 0.4375, 0.875, 0.5, 0.875, 0.5, 0.9375, 0.4375, 0.9375, 0.5, 0.0, 0.5625, 0.0, 0.5625, 0.0625, 0.5, 0.0625, 0.5, 0.0625, 0.5625, 0.0625, 0.5625, 0.125, 0.5, 0.125, 0.5, 0.125, 0.5625, 0.125, 0.5625, 0.1875, 0.5, 0.1875, 0.5, 0.1875, 0.5625, 0.1875, 0.5625, 0.25, 0.5, 0.25, 0.5, 0.25, 0.5625, 0.25, 0.5625, 0.3125, 0.5, 0.3125, 0.5, 0.3125, 0.5625, 0.3125, 0.5625, 0.375, 0.5, 0.375, 0.5, 0.375, 0.5625, 0.375, 0.5625, 0.4375, 0.5, 0.4375, 0.5, 0.4375, 0.5625, 0.4375, 0.5625, 0.5, 0.5, 0.5, 0.5, 0.5, 0.5625, 0.5, 0.5625, 0.5625, 0.5, 0.5625, 0.5, 0.5625, 0.5625, 0.5625, 0.5625, 0.625, 0.5, 0.625, 0.5, 0.625, 0.5625, 0.625, 0.5625, 0.6875, 0.5, 0.6875, 0.5, 0.6875, 0.5625, 0.6875, 0.5625, 0.75, 0.5, 0.75, 0.5, 0.75, 0.5625, 0.75, 0.5625, 0.8125, 0.5, 0.8125, 0.5, 0.8125, 0.5625, 0.8125, 0.5625, 0.875, 0.5, 0.875, 0.5, 0.875, 0.5625, 0.875, 0.5625, 0.9375, 0.5, 0.9375, 0.5625, 0.0, 0.625, 0.0, 0.625, 0.0625, 0.5625, 0.0625, 0.5625, 0.0625, 0.625, 0.0625, 0.625, 0.125, 0.5625, 0.125, 0.5625, 0.125, 0.625, 0.125, 0.625, 0.1875, 0.5625, 0.1875, 0.5625, 0.1875, 0.625, 0.1875, 0.625, 0.25, 0.5625, 0.25, 0.5625, 0.25, 0.625, 0.25, 0.625, 0.3125, 0.5625, 0.3125, 0.5625, 0.3125, 0.625, 0.3125, 0.625, 0.375, 0.5625, 0.375, 0.5625, 0.375, 0.625, 0.375, 0.625, 0.4375, 0.5625, 0.4375, 0.5625, 0.4375, 0.625, 0.4375, 0.625, 0.5, 0.5625, 0.5, 0.5625, 0.5, 0.625, 0.5, 0.625, 0.5625, 0.5625, 0.5625, 0.5625, 0.5625, 0.625, 0.5625, 0.625, 0.625, 0.5625, 0.625, 0.5625, 0.625, 0.625, 0.625, 0.625, 0.6875, 0.5625, 0.6875, 0.5625, 0.6875, 0.625, 0.6875, 0.625, 0.75, 0.5625, 0.75, 0.5625, 0.75, 0.625, 0.75, 0.625, 0.8125, 0.5625, 0.8125, 0.5625, 0.8125, 0.625, 0.8125, 0.625, 0.875, 0.5625, 0.875, 0.5625, 0.875, 0.625, 0.875, 0.625, 0.9375, 0.5625, 0.9375, 0.625, 0.0, 0.6875, 0.0, 0.6875, 0.0625, 0.625, 0.0625, 0.625, 0.0625, 0.6875, 0.0625, 0.6875, 0.125, 0.625, 0.125, 0.625, 0.125, 0.6875, 0.125, 0.6875, 0.1875, 0.625, 0.1875, 0.625, 0.1875, 0.6875, 0.1875, 0.6875, 0.25, 0.625, 0.25, 0.625, 0.25, 0.6875, 0.25, 0.6875, 0.3125, 0.625, 0.3125, 0.625, 0.3125, 0.6875, 0.3125, 0.6875, 0.375, 0.625, 0.375, 0.625, 0.375, 0.6875, 0.375, 0.6875, 0.4375, 0.625, 0.4375, 0.625, 0.4375, 0.6875, 0.4375, 0.6875, 0.5, 0.625, 0.5, 0.625, 0.5, 0.6875, 0.5, 0.6875, 0.5625, 0.625, 0.5625, 0.625, 0.5625, 0.6875, 0.5625, 0.6875, 0.625, 0.625, 0.625, 0.625, 0.625, 0.6875, 0.625, 0.6875, 0.6875, 0.625, 0.6875, 0.625, 0.6875, 0.6875, 0.6875, 0.6875, 0.75, 0.625, 0.75, 0.625, 0.75, 0.6875, 0.75, 0.6875, 0.8125, 0.625, 0.8125, 0.625, 0.8125, 0.6875, 0.8125, 0.6875, 0.875, 0.625, 0.875, 0.625, 0.875, 0.6875, 0.875, 0.6875, 0.9375, 0.625, 0.9375, 0.6875, 0.0, 0.75, 0.0, 0.75, 0.0625, 0.6875, 0.0625, 0.6875, 0.0625, 0.75, 0.0625, 0.75, 0.125, 0.6875, 0.125, 0.6875, 0.125, 0.75, 0.125, 0.75, 0.1875, 0.6875, 0.1875, 0.6875, 0.1875, 0.75, 0.1875, 0.75, 0.25, 0.6875, 0.25, 0.6875, 0.25, 0.75, 0.25, 0.75, 0.3125, 0.6875, 0.3125, 0.6875, 0.3125, 0.75, 0.3125, 0.75, 0.375, 0.6875, 0.375, 0.6875, 0.375, 0.75, 0.375, 0.75, 0.4375, 0.6875, 0.4375, 0.6875, 0.4375, 0.75, 0.4375, 0.75, 0.5, 0.6875, 0.5, 0.6875, 0.5, 0.75, 0.5, 0.75, 0.5625, 0.6875, 0.5625, 0.6875, 0.5625, 0.75, 0.5625, 0.75, 0.625, 0.6875, 0.625, 0.6875, 0.625, 0.75, 0.625, 0.75, 0.6875, 0.6875, 0.6875, 0.6875, 0.6875, 0.75, 0.6875, 0.75, 0.75, 0.6875, 0.75, 0.6875, 0.75, 0.75, 0.75, 0.75, 0.8125, 0.6875, 0.8125, 0.6875, 0.8125, 0.75, 0.8125, 0.75, 0.875, 0.6875, 0.875, 0.6875, 0.875, 0.75, 0.875, 0.75, 0.9375, 0.6875, 0.9375, 0.75, 0.0, 0.8125, 0.0, 0.8125, 0.0625, 0.75, 0.0625, 0.75, 0.0625, 0.8125, 0.0625, 0.8125, 0.125, 0.75, 0.125, 0.75, 0.125, 0.8125, 0.125, 0.8125, 0.1875, 0.75, 0.1875, 0.75, 0.1875, 0.8125, 0.1875, 0.8125, 0.25, 0.75, 0.25, 0.75, 0.25, 0.8125, 0.25, 0.8125, 0.3125, 0.75, 0.3125, 0.75, 0.3125, 0.8125, 0.3125, 0.8125, 0.375, 0.75, 0.375, 0.75, 0.375, 0.8125, 0.375, 0.8125, 0.4375, 0.75, 0.4375, 0.75, 0.4375, 0.8125, 0.4375, 0.8125, 0.5, 0.75, 0.5, 0.75, 0.5, 0.8125, 0.5, 0.8125, 0.5625, 0.75, 0.5625, 0.75, 0.5625, 0.8125, 0.5625, 0.8125, 0.625, 0.75, 0.625, 0.75, 0.625, 0.8125, 0.625, 0.8125, 0.6875, 0.75, 0.6875, 0.75, 0.6875, 0.8125, 0.6875, 0.8125, 0.75, 0.75, 0.75, 0.75, 0.75, 0.8125, 0.75, 0.8125, 0.8125, 0.75, 0.8125, 0.75, 0.8125, 0.8125, 0.8125, 0.8125, 0.875, 0.75, 0.875, 0.75, 0.875, 0.8125, 0.875, 0.8125, 0.9375, 0.75, 0.9375, 0.8125, 0.0, 0.875, 0.0, 0.875, 0.0625, 0.8125, 0.0625, 0.8125, 0.0625, 0.875, 0.0625, 0.875, 0.125, 0.8125, 0.125, 0.8125, 0.125, 0.875, 0.125, 0.875, 0.1875, 0.8125, 0.1875, 0.8125, 0.1875, 0.875, 0.1875, 0.875, 0.25, 0.8125, 0.25, 0.8125, 0.25, 0.875, 0.25, 0.875, 0.3125, 0.8125, 0.3125, 0.8125, 0.3125, 0.875, 0.3125, 0.875, 0.375, 0.8125, 0.375, 0.8125, 0.375, 0.875, 0.375, 0.875, 0.4375, 0.8125, 0.4375, 0.8125, 0.4375, 0.875, 0.4375, 0.875, 0.5, 0.8125, 0.5, 0.8125, 0.5, 0.875, 0.5, 0.875, 0.5625, 0.8125, 0.5625, 0.8125, 0.5625, 0.875, 0.5625, 0.875, 0.625, 0.8125, 0.625, 0.8125, 0.625, 0.875, 0.625, 0.875, 0.6875, 0.8125, 0.6875, 0.8125, 0.6875, 0.875, 0.6875, 0.875, 0.75, 0.8125, 0.75, 0.8125, 0.75, 0.875, 0.75, 0.875, 0.8125, 0.8125, 0.8125, 0.8125, 0.8125, 0.875, 0.8125, 0.875, 0.875, 0.8125, 0.875, 0.8125, 0.875, 0.875, 0.875, 0.875, 0.9375, 0.8125, 0.9375, 0.875, 0.0, 0.9375, 0.0, 0.9375, 0.0625, 0.875, 0.0625, 0.875, 0.0625, 0.9375, 0.0625, 0.9375, 0.125, 0.875, 0.125, 0.875, 0.125, 0.9375, 0.125, 0.9375, 0.1875, 0.875, 0.1875, 0.875, 0.1875, 0.9375, 0.1875, 0.9375, 0.25, 0.875, 0.25, 0.875, 0.25, 0.9375, 0.25, 0.9375, 0.3125, 0.875, 0.3125, 0.875, 0.3125, 0.9375, 0.3125, 0.9375, 0.375, 0.875, 0.375, 0.875, 0.375, 0.9375, 0.375, 0.9375, 0.4375, 0.875, 0.4375, 0.875, 0.4375, 0.9375, 0.4375, 0.9375, 0.5, 0.875, 0.5, 0.875, 0.5, 0.9375, 0.5, 0.9375, 0.5625, 0.875, 0.5625, 0.875, 0.5625, 0.9375, 0.5625, 0.9375, 0.625, 0.875, 0.625, 0.875, 0.625, 0.9375, 0.625, 0.9375, 0.6875, 0.875, 0.6875, 0.875, 0.6875, 0.9375, 0.6875, 0.9375, 0.75, 0.875, 0.75, 0.875, 0.75, 0.9375, 0.75, 0.9375, 0.8125, 0.875, 0.8125, 0.875, 0.8125, 0.9375, 0.8125, 0.9375, 0.875, 0.875, 0.875, 0.875, 0.875, 0.9375, 0.875, 0.9375, 0.9375, 0.875, 0.9375, 0.9375, 0.0, 1.0, 0.0, 1.0, 0.0625, 0.9375, 0.0625, 0.9375, 0.0625, 1.0, 0.0625, 1.0, 0.125, 0.9375, 0.125, 0.9375, 0.125, 1.0, 0.125, 1.0, 0.1875, 0.9375, 0.1875, 0.9375, 0.1875, 1.0, 0.1875, 1.0, 0.25, 0.9375, 0.25, 0.9375, 0.25, 1.0, 0.25, 1.0, 0.3125, 0.9375, 0.3125, 0.9375, 0.3125, 1.0, 0.3125, 1.0, 0.375, 0.9375, 0.375, 0.9375, 0.375, 1.0, 0.375, 1.0, 0.4375, 0.9375, 0.4375, 0.9375, 0.4375, 1.0, 0.4375, 1.0, 0.5, 0.9375, 0.5, 0.9375, 0.5, 1.0, 0.5, 1.0, 0.5625, 0.9375, 0.5625, 0.9375, 0.5625, 1.0, 0.5625, 1.0, 0.625, 0.9375, 0.625, 0.9375, 0.625, 1.0, 0.625, 1.0, 0.6875, 0.9375, 0.6875, 0.9375, 0.6875, 1.0, 0.6875, 1.0, 0.75, 0.9375, 0.75, 0.9375, 0.75, 1.0, 0.75, 1.0, 0.8125, 0.9375, 0.8125, 0.9375, 0.8125, 1.0, 0.8125, 1.0, 0.875, 0.9375, 0.875, 0.9375, 0.875, 1.0, 0.875, 1.0, 0.9375, 0.9375, 0.9375])
me_plane.materials.append(mat_cheese)
me_plane.update()

# ---- objects
ob_cube = bpy.data.objects.new('Cube', me_cube_006)
ob_cube_002 = bpy.data.objects.new('Cube.002', me_cube_008)
ob_cube_001 = bpy.data.objects.new('Cube.001', me_cube_010)
ob_plane = bpy.data.objects.new('Plane', me_plane)
ob_point = bpy.data.objects.new('Point', light_point_004)
ob_point_001 = bpy.data.objects.new('Point.001', light_point_005)
ob_point_002 = bpy.data.objects.new('Point.002', light_point_006)
ob_point_003 = bpy.data.objects.new('Point.003', light_point_007)

# ---- transforms, parenting, visibility, modifiers, constraints
ob_cube.location = (0.0, 0.0, 0.0)
_m = ob_cube.modifiers.new('Subdivision', 'SUBSURF')
_m.levels = 4
ob_cube_002.location = (0.0, 0.0, 4.547)
ob_cube_002.rotation_euler = (3.142, -0.0, 0.0)
_m = ob_cube_002.modifiers.new('Subdivision', 'SUBSURF')
_m.levels = 4
ob_cube_001.location = (0.0, 0.0, 1.213)
_m = ob_cube_001.modifiers.new('Subdivision', 'SUBSURF')
_m.levels = 4
ob_plane.location = (0.0, 0.0, 3.026)
_m = ob_plane.modifiers.new('Solidify', 'SOLIDIFY')
_m.thickness = 0.08
_m = ob_plane.modifiers.new('Auto Smooth', 'NODES')
_m.node_group = ng_auto_smooth
_gi = [s.identifier for s in ng_auto_smooth.interface.items_tree if s.item_type == 'SOCKET' and s.in_out == 'INPUT']
_m[_gi[1]] = 0.5236  # Angle
ob_point.location = (-14.03, 0.0, 15.36)
ob_point_001.location = (12.6, 0.0, 15.36)
ob_point_002.location = (-2.229, 14.65, 15.36)
ob_point_003.location = (-2.229, -15.93, 15.36)

# ---- collection membership
col_collection.objects.link(ob_cube)
col_collection.objects.link(ob_cube_002)
col_collection.objects.link(ob_cube_001)
col_collection.objects.link(ob_plane)
col_collection.objects.link(ob_point)
col_collection.objects.link(ob_point_001)
col_collection.objects.link(ob_point_002)
col_collection.objects.link(ob_point_003)

# ---- scene / render settings (as saved in the file)
scene.frame_start = 1; scene.frame_end = 250; scene.frame_set(188)
scene.render.engine = 'BLENDER_EEVEE_NEXT'
scene.cycles.sampling_pattern = 'TABULATED_SOBOL'
scene.view_settings.view_transform = 'Filmic'
bpy.context.view_layer.update()

# ---- added for rendering (the .blend has no active camera): camera
cam_auto = bpy.data.cameras.new('AutoCamera')
cam_auto.lens = 50.0
cam_auto.sensor_width = 36.0
cam_auto.clip_end = 1000.0
ob_auto_camera = bpy.data.objects.new('AutoCamera', cam_auto)
scene.collection.objects.link(ob_auto_camera)
ob_auto_camera.location = (13.86, -16.632, 13.6665)
ob_auto_camera.rotation_euler = (1.09748, -7.21219e-08, 0.694738)
scene.camera = ob_auto_camera
bpy.context.view_layer.update()
